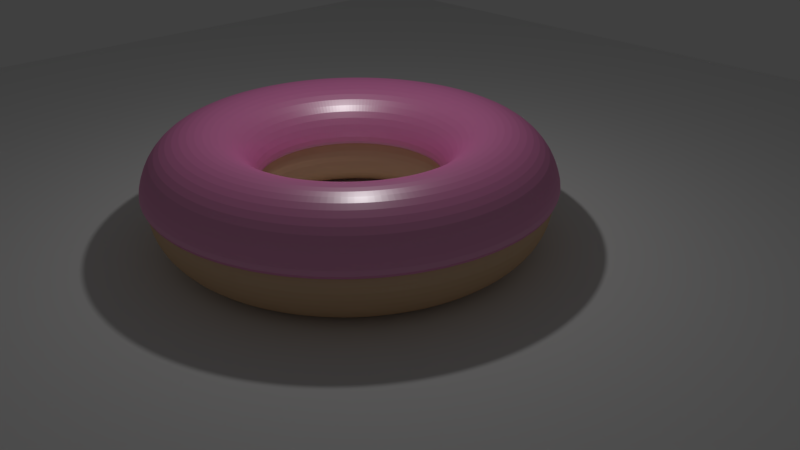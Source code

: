 # Source: Donut_and_Cupv2.blend  (saved by Blender 2.79.0; exported with 4.5.12 LTS)
import bpy
from mathutils import Matrix  # noqa: F401  (used for matrix-valued properties, if any)

bpy.ops.wm.read_factory_settings(use_empty=True)
scene = bpy.context.scene
scene.name = 'Scene'

# ---- collections
col_collection_1 = bpy.data.collections.new('Collection 1'); scene.collection.children.link(col_collection_1)

# ---- materials (node trees are filled in below, after node groups)
mat_icing = bpy.data.materials.new('Icing')
mat_icing.alpha_threshold = 0.0
mat_icing.preview_render_type = 'CUBE'
mat_icing.roughness = 0.5
mat_batter = bpy.data.materials.new('Batter')
mat_batter.alpha_threshold = 0.0
mat_batter.roughness = 0.5

# ---- material node trees
mat_icing.use_nodes = True; mat_icing.node_tree.nodes.clear()
_N = mat_icing.node_tree.nodes; _L = mat_icing.node_tree.links
n0 = _N.new('ShaderNodeMixShader'); n0.name = 'Mix Shader'; n0.location = (160, 198)
n0.inputs[0].default_value = 0.2909
n1 = _N.new('ShaderNodeBsdfDiffuse'); n1.name = 'Diffuse BSDF'; n1.location = (-80, 368)
n1.inputs[0].default_value = (1.0, 0.2377, 0.6014, 1.0)
n2 = _N.new('ShaderNodeOutputMaterial'); n2.name = 'Material Output'; n2.location = (407, 245)
n3 = _N.new('ShaderNodeBsdfAnisotropic'); n3.name = 'Glossy BSDF'; n3.location = (-73, 132)
n3.distribution = 'GGX'
n3.inputs[1].default_value = 0.3536
_L.new(n0.outputs[0], n2.inputs[0])
_L.new(n1.outputs[0], n0.inputs[1])
_L.new(n3.outputs[0], n0.inputs[2])
n2.is_active_output = True
mat_batter.use_nodes = True; mat_batter.node_tree.nodes.clear()
_N = mat_batter.node_tree.nodes; _L = mat_batter.node_tree.links
n0 = _N.new('ShaderNodeBsdfDiffuse'); n0.name = 'Diffuse BSDF'; n0.location = (-91, 239)
n0.inputs[0].default_value = (0.8, 0.5172, 0.2869, 1.0)
n1 = _N.new('ShaderNodeBsdfAnisotropic'); n1.name = 'Glossy BSDF'; n1.location = (-110, 61)
n1.distribution = 'GGX'
n1.inputs[1].default_value = 0.4472
n2 = _N.new('ShaderNodeOutputMaterial'); n2.name = 'Material Output'; n2.location = (345, 184)
n3 = _N.new('ShaderNodeMixShader'); n3.name = 'Mix Shader'; n3.location = (146, 154)
n3.inputs[0].default_value = 0.1182
_L.new(n0.outputs[0], n3.inputs[1])
_L.new(n1.outputs[0], n3.inputs[2])
_L.new(n3.outputs[0], n2.inputs[0])
n2.is_active_output = True

# ---- world
world_world = bpy.data.worlds.new('World'); scene.world = world_world
world_world.color = (0.05088, 0.05088, 0.05088)
world_world.use_sun_shadow = False
world_world.sun_shadow_jitter_overblur = 0.0
world_world.cycles.sampling_method = 'MANUAL'

# ---- cameras
cam_camera = bpy.data.cameras.new('Camera')
cam_camera.clip_end = 100.0
cam_camera.lens = 35.0
cam_camera.sensor_width = 32.0
cam_camera.sensor_height = 18.0
cam_camera.ortho_scale = 7.314
cam_camera.dof.focus_distance = 0.0

# ---- lights
light_lamp = bpy.data.lights.new('Lamp', 'POINT')
light_lamp.transmission_factor = 0.0
light_lamp.cutoff_distance = 30.0
light_lamp.energy = 100.0
light_lamp.shadow_buffer_clip_start = 1.001
light_lamp.shadow_soft_size = 0.1
light_lamp.shadow_maximum_resolution = 0.006
light_lamp.use_absolute_resolution = True

# ---- meshes
me_plane = bpy.data.meshes.new('Plane')
me_plane.from_pydata([(-1.0, -1.0, 0.0), (1.0, -1.0, 0.0), (-1.0, 1.0, 0.0), (1.0, 1.0, 0.0)], [], [(0, 1, 3, 2)])
me_plane.use_remesh_preserve_volume = False
me_plane.use_remesh_preserve_attributes = False
me_plane.use_mirror_vertex_groups = False
me_plane.update()
me_torus_002 = bpy.data.meshes.new('Torus.002')
me_torus_002.from_pydata([(2.48, 0.0, 0.08448), (2.392, 0.0, 0.412), (2.152, 0.0, 0.6517), (1.825, 0.0, 0.7395), (1.497, 0.0, 0.6517), (1.258, 0.0, 0.412), (1.17, 0.0, 0.08448), (2.459, 0.3237, 0.08448), (2.372, 0.3123, 0.412), (2.134, 0.281, 0.6517), (1.809, 0.2382, 0.7395), (1.485, 0.1955, 0.6517), (1.247, 0.1642, 0.412), (1.16, 0.1527, 0.08448), (2.395, 0.6419, 0.08448), (2.311, 0.6192, 0.412), (2.079, 0.5571, 0.6517), (1.763, 0.4723, 0.7395), (1.446, 0.3876, 0.6517), (1.215, 0.3255, 0.412), (1.13, 0.3028, 0.08448), (2.291, 0.9491, 0.08448), (2.21, 0.9155, 0.412), (1.989, 0.8237, 0.6517), (1.686, 0.6984, 0.7395), (1.384, 0.5731, 0.6517), (1.162, 0.4813, 0.412), (1.081, 0.4477, 0.08448), (2.148, 1.24, 0.08448), (2.072, 1.196, 0.412), (1.864, 1.076, 0.6517), (1.58, 0.9125, 0.7395), (1.297, 0.7488, 0.6517), (1.089, 0.6289, 0.412), (1.013, 0.585, 0.08448), (1.968, 1.51, 0.08448), (1.898, 1.456, 0.412), (1.708, 1.31, 0.6517), (1.448, 1.111, 0.7395), (1.188, 0.9116, 0.6517), (0.9978, 0.7657, 0.412), (0.9282, 0.7123, 0.08448), (1.754, 1.754, 0.08448), (1.692, 1.692, 0.412), (1.522, 1.522, 0.6517), (1.29, 1.29, 0.7395), (1.059, 1.059, 0.6517), (0.8894, 0.8894, 0.412), (0.8273, 0.8273, 0.08448), (1.51, 1.968, 0.08448), (1.456, 1.898, 0.412), (1.31, 1.708, 0.6517), (1.111, 1.448, 0.7395), (0.9116, 1.188, 0.6517), (0.7657, 0.9978, 0.412), (0.7123, 0.9282, 0.08448), (1.24, 2.148, 0.08448), (1.196, 2.072, 0.412), (1.076, 1.864, 0.6517), (0.9125, 1.58, 0.7395), (0.7487, 1.297, 0.6517), (0.6289, 1.089, 0.412), (0.585, 1.013, 0.08448), (0.9491, 2.291, 0.08448), (0.9155, 2.21, 0.412), (0.8237, 1.989, 0.6517), (0.6984, 1.686, 0.7395), (0.5731, 1.384, 0.6517), (0.4813, 1.162, 0.412), (0.4477, 1.081, 0.08448), (0.6419, 2.395, 0.08448), (0.6192, 2.311, 0.412), (0.5571, 2.079, 0.6517), (0.4723, 1.763, 0.7395), (0.3876, 1.446, 0.6517), (0.3255, 1.215, 0.412), (0.3028, 1.13, 0.08448), (0.3237, 2.459, 0.08448), (0.3123, 2.372, 0.412), (0.281, 2.134, 0.6517), (0.2382, 1.809, 0.7395), (0.1955, 1.485, 0.6517), (0.1642, 1.247, 0.412), (0.1527, 1.16, 0.08448), (1.872e-07, 2.48, 0.08448), (1.806e-07, 2.392, 0.412), (1.625e-07, 2.152, 0.6517), (1.378e-07, 1.825, 0.7395), (1.131e-07, 1.497, 0.6517), (9.496e-08, 1.258, 0.412), (8.833e-08, 1.17, 0.08448), (-0.3237, 2.459, 0.08448), (-0.3123, 2.372, 0.412), (-0.281, 2.134, 0.6517), (-0.2382, 1.809, 0.7395), (-0.1955, 1.485, 0.6517), (-0.1642, 1.247, 0.412), (-0.1527, 1.16, 0.08448), (-0.6419, 2.395, 0.08448), (-0.6192, 2.311, 0.412), (-0.5571, 2.079, 0.6517), (-0.4723, 1.763, 0.7395), (-0.3876, 1.446, 0.6517), (-0.3255, 1.215, 0.412), (-0.3028, 1.13, 0.08448), (-0.9491, 2.291, 0.08448), (-0.9155, 2.21, 0.412), (-0.8237, 1.989, 0.6517), (-0.6984, 1.686, 0.7395), (-0.5731, 1.384, 0.6517), (-0.4813, 1.162, 0.412), (-0.4477, 1.081, 0.08448), (-1.24, 2.148, 0.08448), (-1.196, 2.072, 0.412), (-1.076, 1.864, 0.6517), (-0.9125, 1.58, 0.7395), (-0.7487, 1.297, 0.6517), (-0.6289, 1.089, 0.412), (-0.585, 1.013, 0.08448), (-1.51, 1.968, 0.08448), (-1.456, 1.898, 0.412), (-1.31, 1.708, 0.6517), (-1.111, 1.448, 0.7395), (-0.9116, 1.188, 0.6517), (-0.7657, 0.9978, 0.412), (-0.7123, 0.9282, 0.08448), (-1.754, 1.754, 0.08448), (-1.692, 1.692, 0.412), (-1.522, 1.522, 0.6517), (-1.29, 1.29, 0.7395), (-1.059, 1.059, 0.6517), (-0.8894, 0.8894, 0.412), (-0.8273, 0.8273, 0.08448), (-1.968, 1.51, 0.08448), (-1.898, 1.456, 0.412), (-1.708, 1.31, 0.6517), (-1.448, 1.111, 0.7395), (-1.188, 0.9116, 0.6517), (-0.9978, 0.7657, 0.412), (-0.9282, 0.7123, 0.08448), (-2.148, 1.24, 0.08448), (-2.072, 1.196, 0.412), (-1.864, 1.076, 0.6517), (-1.58, 0.9125, 0.7395), (-1.297, 0.7488, 0.6517), (-1.089, 0.6289, 0.412), (-1.013, 0.585, 0.08448), (-2.291, 0.9491, 0.08448), (-2.21, 0.9155, 0.412), (-1.989, 0.8237, 0.6517), (-1.686, 0.6984, 0.7395), (-1.384, 0.5731, 0.6517), (-1.162, 0.4813, 0.412), (-1.081, 0.4477, 0.08448), (-2.395, 0.6419, 0.08448), (-2.311, 0.6192, 0.412), (-2.079, 0.5571, 0.6517), (-1.763, 0.4723, 0.7395), (-1.446, 0.3876, 0.6517), (-1.215, 0.3255, 0.412), (-1.13, 0.3028, 0.08448), (-2.459, 0.3237, 0.08448), (-2.372, 0.3123, 0.412), (-2.134, 0.281, 0.6517), (-1.809, 0.2382, 0.7395), (-1.485, 0.1955, 0.6517), (-1.247, 0.1642, 0.412), (-1.16, 0.1527, 0.08448), (-2.48, 2.168e-07, 0.08448), (-2.392, 2.091e-07, 0.412), (-2.152, 1.882e-07, 0.6517), (-1.825, 1.595e-07, 0.7395), (-1.497, 1.309e-07, 0.6517), (-1.258, 1.1e-07, 0.412), (-1.17, 1.023e-07, 0.08448), (-2.459, -0.3237, 0.08448), (-2.372, -0.3123, 0.412), (-2.134, -0.281, 0.6517), (-1.809, -0.2382, 0.7395), (-1.485, -0.1955, 0.6517), (-1.247, -0.1642, 0.412), (-1.16, -0.1527, 0.08448), (-2.395, -0.6419, 0.08448), (-2.311, -0.6192, 0.412), (-2.079, -0.5571, 0.6517), (-1.763, -0.4723, 0.7395), (-1.446, -0.3876, 0.6517), (-1.215, -0.3255, 0.412), (-1.13, -0.3028, 0.08448), (-2.291, -0.9491, 0.08448), (-2.21, -0.9155, 0.412), (-1.989, -0.8237, 0.6517), (-1.686, -0.6984, 0.7395), (-1.384, -0.5731, 0.6517), (-1.162, -0.4813, 0.412), (-1.081, -0.4477, 0.08448), (-2.148, -1.24, 0.08448), (-2.072, -1.196, 0.412), (-1.864, -1.076, 0.6517), (-1.58, -0.9125, 0.7395), (-1.297, -0.7487, 0.6517), (-1.089, -0.6289, 0.412), (-1.013, -0.585, 0.08448), (-1.968, -1.51, 0.08448), (-1.898, -1.456, 0.412), (-1.708, -1.31, 0.6517), (-1.448, -1.111, 0.7395), (-1.188, -0.9116, 0.6517), (-0.9978, -0.7657, 0.412), (-0.9282, -0.7123, 0.08448), (-1.754, -1.754, 0.08448), (-1.692, -1.692, 0.412), (-1.522, -1.522, 0.6517), (-1.29, -1.29, 0.7395), (-1.059, -1.059, 0.6517), (-0.8894, -0.8894, 0.412), (-0.8273, -0.8273, 0.08448), (-1.51, -1.968, 0.08448), (-1.456, -1.898, 0.412), (-1.31, -1.708, 0.6517), (-1.111, -1.448, 0.7395), (-0.9116, -1.188, 0.6517), (-0.7657, -0.9978, 0.412), (-0.7123, -0.9282, 0.08448), (-1.24, -2.148, 0.08448), (-1.196, -2.072, 0.412), (-1.076, -1.864, 0.6517), (-0.9125, -1.58, 0.7395), (-0.7487, -1.297, 0.6517), (-0.6289, -1.089, 0.412), (-0.585, -1.013, 0.08448), (-0.9491, -2.291, 0.08448), (-0.9155, -2.21, 0.412), (-0.8237, -1.989, 0.6517), (-0.6984, -1.686, 0.7395), (-0.5731, -1.384, 0.6517), (-0.4813, -1.162, 0.412), (-0.4477, -1.081, 0.08448), (-0.6419, -2.395, 0.08448), (-0.6192, -2.311, 0.412), (-0.5571, -2.079, 0.6517), (-0.4723, -1.763, 0.7395), (-0.3876, -1.446, 0.6517), (-0.3255, -1.215, 0.412), (-0.3028, -1.13, 0.08448), (-0.3237, -2.459, 0.08448), (-0.3123, -2.372, 0.412), (-0.281, -2.134, 0.6517), (-0.2382, -1.809, 0.7395), (-0.1955, -1.485, 0.6517), (-0.1642, -1.247, 0.412), (-0.1527, -1.16, 0.08448), (1.872e-07, -2.48, 0.08448), (1.806e-07, -2.392, 0.412), (1.625e-07, -2.152, 0.6517), (1.378e-07, -1.825, 0.7395), (1.131e-07, -1.497, 0.6517), (9.496e-08, -1.258, 0.412), (8.833e-08, -1.17, 0.08448), (0.3237, -2.459, 0.08448), (0.3123, -2.372, 0.412), (0.281, -2.134, 0.6517), (0.2382, -1.809, 0.7395), (0.1955, -1.485, 0.6517), (0.1642, -1.247, 0.412), (0.1527, -1.16, 0.08448), (0.6419, -2.395, 0.08448), (0.6192, -2.311, 0.412), (0.5571, -2.079, 0.6517), (0.4723, -1.763, 0.7395), (0.3876, -1.446, 0.6517), (0.3255, -1.215, 0.412), (0.3028, -1.13, 0.08448), (0.9491, -2.291, 0.08448), (0.9155, -2.21, 0.412), (0.8237, -1.989, 0.6517), (0.6984, -1.686, 0.7395), (0.5731, -1.384, 0.6517), (0.4813, -1.162, 0.412), (0.4477, -1.081, 0.08448), (1.24, -2.148, 0.08448), (1.196, -2.072, 0.412), (1.076, -1.864, 0.6517), (0.9125, -1.58, 0.7395), (0.7487, -1.297, 0.6517), (0.6289, -1.089, 0.412), (0.585, -1.013, 0.08448), (1.51, -1.968, 0.08448), (1.456, -1.898, 0.412), (1.31, -1.708, 0.6517), (1.111, -1.448, 0.7395), (0.9116, -1.188, 0.6517), (0.7657, -0.9978, 0.412), (0.7123, -0.9282, 0.08448), (1.754, -1.754, 0.08448), (1.692, -1.692, 0.412), (1.522, -1.522, 0.6517), (1.29, -1.29, 0.7395), (1.059, -1.059, 0.6517), (0.8894, -0.8894, 0.412), (0.8273, -0.8273, 0.08448), (1.968, -1.51, 0.08448), (1.898, -1.456, 0.412), (1.708, -1.31, 0.6517), (1.448, -1.111, 0.7395), (1.188, -0.9116, 0.6517), (0.9978, -0.7657, 0.412), (0.9282, -0.7123, 0.08448), (2.148, -1.24, 0.08448), (2.072, -1.196, 0.412), (1.864, -1.076, 0.6517), (1.58, -0.9125, 0.7395), (1.297, -0.7488, 0.6517), (1.089, -0.6289, 0.412), (1.013, -0.585, 0.08448), (2.291, -0.9491, 0.08448), (2.21, -0.9155, 0.412), (1.989, -0.8237, 0.6517), (1.686, -0.6984, 0.7395), (1.384, -0.5731, 0.6517), (1.162, -0.4813, 0.412), (1.081, -0.4477, 0.08448), (2.395, -0.6419, 0.08448), (2.311, -0.6192, 0.412), (2.079, -0.5571, 0.6517), (1.763, -0.4723, 0.7395), (1.446, -0.3876, 0.6517), (1.215, -0.3255, 0.412), (1.13, -0.3028, 0.08448), (2.459, -0.3237, 0.08448), (2.372, -0.3123, 0.412), (2.134, -0.281, 0.6517), (1.809, -0.2382, 0.7395), (1.485, -0.1955, 0.6517), (1.247, -0.1642, 0.412), (1.16, -0.1527, 0.08448)], [], [(0, 7, 8, 1), (1, 8, 9, 2), (2, 9, 10, 3), (3, 10, 11, 4), (4, 11, 12, 5), (5, 12, 13, 6), (7, 14, 15, 8), (8, 15, 16, 9), (9, 16, 17, 10), (10, 17, 18, 11), (11, 18, 19, 12), (12, 19, 20, 13), (14, 21, 22, 15), (15, 22, 23, 16), (16, 23, 24, 17), (17, 24, 25, 18), (18, 25, 26, 19), (19, 26, 27, 20), (21, 28, 29, 22), (22, 29, 30, 23), (23, 30, 31, 24), (24, 31, 32, 25), (25, 32, 33, 26), (26, 33, 34, 27), (28, 35, 36, 29), (29, 36, 37, 30), (30, 37, 38, 31), (31, 38, 39, 32), (32, 39, 40, 33), (33, 40, 41, 34), (35, 42, 43, 36), (36, 43, 44, 37), (37, 44, 45, 38), (38, 45, 46, 39), (39, 46, 47, 40), (40, 47, 48, 41), (42, 49, 50, 43), (43, 50, 51, 44), (44, 51, 52, 45), (45, 52, 53, 46), (46, 53, 54, 47), (47, 54, 55, 48), (49, 56, 57, 50), (50, 57, 58, 51), (51, 58, 59, 52), (52, 59, 60, 53), (53, 60, 61, 54), (54, 61, 62, 55), (56, 63, 64, 57), (57, 64, 65, 58), (58, 65, 66, 59), (59, 66, 67, 60), (60, 67, 68, 61), (61, 68, 69, 62), (63, 70, 71, 64), (64, 71, 72, 65), (65, 72, 73, 66), (66, 73, 74, 67), (67, 74, 75, 68), (68, 75, 76, 69), (70, 77, 78, 71), (71, 78, 79, 72), (72, 79, 80, 73), (73, 80, 81, 74), (74, 81, 82, 75), (75, 82, 83, 76), (77, 84, 85, 78), (78, 85, 86, 79), (79, 86, 87, 80), (80, 87, 88, 81), (81, 88, 89, 82), (82, 89, 90, 83), (84, 91, 92, 85), (85, 92, 93, 86), (86, 93, 94, 87), (87, 94, 95, 88), (88, 95, 96, 89), (89, 96, 97, 90), (91, 98, 99, 92), (92, 99, 100, 93), (93, 100, 101, 94), (94, 101, 102, 95), (95, 102, 103, 96), (96, 103, 104, 97), (98, 105, 106, 99), (99, 106, 107, 100), (100, 107, 108, 101), (101, 108, 109, 102), (102, 109, 110, 103), (103, 110, 111, 104), (105, 112, 113, 106), (106, 113, 114, 107), (107, 114, 115, 108), (108, 115, 116, 109), (109, 116, 117, 110), (110, 117, 118, 111), (112, 119, 120, 113), (113, 120, 121, 114), (114, 121, 122, 115), (115, 122, 123, 116), (116, 123, 124, 117), (117, 124, 125, 118), (119, 126, 127, 120), (120, 127, 128, 121), (121, 128, 129, 122), (122, 129, 130, 123), (123, 130, 131, 124), (124, 131, 132, 125), (126, 133, 134, 127), (127, 134, 135, 128), (128, 135, 136, 129), (129, 136, 137, 130), (130, 137, 138, 131), (131, 138, 139, 132), (133, 140, 141, 134), (134, 141, 142, 135), (135, 142, 143, 136), (136, 143, 144, 137), (137, 144, 145, 138), (138, 145, 146, 139), (140, 147, 148, 141), (141, 148, 149, 142), (142, 149, 150, 143), (143, 150, 151, 144), (144, 151, 152, 145), (145, 152, 153, 146), (147, 154, 155, 148), (148, 155, 156, 149), (149, 156, 157, 150), (150, 157, 158, 151), (151, 158, 159, 152), (152, 159, 160, 153), (154, 161, 162, 155), (155, 162, 163, 156), (156, 163, 164, 157), (157, 164, 165, 158), (158, 165, 166, 159), (159, 166, 167, 160), (161, 168, 169, 162), (162, 169, 170, 163), (163, 170, 171, 164), (164, 171, 172, 165), (165, 172, 173, 166), (166, 173, 174, 167), (168, 175, 176, 169), (169, 176, 177, 170), (170, 177, 178, 171), (171, 178, 179, 172), (172, 179, 180, 173), (173, 180, 181, 174), (175, 182, 183, 176), (176, 183, 184, 177), (177, 184, 185, 178), (178, 185, 186, 179), (179, 186, 187, 180), (180, 187, 188, 181), (182, 189, 190, 183), (183, 190, 191, 184), (184, 191, 192, 185), (185, 192, 193, 186), (186, 193, 194, 187), (187, 194, 195, 188), (189, 196, 197, 190), (190, 197, 198, 191), (191, 198, 199, 192), (192, 199, 200, 193), (193, 200, 201, 194), (194, 201, 202, 195), (196, 203, 204, 197), (197, 204, 205, 198), (198, 205, 206, 199), (199, 206, 207, 200), (200, 207, 208, 201), (201, 208, 209, 202), (203, 210, 211, 204), (204, 211, 212, 205), (205, 212, 213, 206), (206, 213, 214, 207), (207, 214, 215, 208), (208, 215, 216, 209), (210, 217, 218, 211), (211, 218, 219, 212), (212, 219, 220, 213), (213, 220, 221, 214), (214, 221, 222, 215), (215, 222, 223, 216), (217, 224, 225, 218), (218, 225, 226, 219), (219, 226, 227, 220), (220, 227, 228, 221), (221, 228, 229, 222), (222, 229, 230, 223), (224, 231, 232, 225), (225, 232, 233, 226), (226, 233, 234, 227), (227, 234, 235, 228), (228, 235, 236, 229), (229, 236, 237, 230), (231, 238, 239, 232), (232, 239, 240, 233), (233, 240, 241, 234), (234, 241, 242, 235), (235, 242, 243, 236), (236, 243, 244, 237), (238, 245, 246, 239), (239, 246, 247, 240), (240, 247, 248, 241), (241, 248, 249, 242), (242, 249, 250, 243), (243, 250, 251, 244), (245, 252, 253, 246), (246, 253, 254, 247), (247, 254, 255, 248), (248, 255, 256, 249), (249, 256, 257, 250), (250, 257, 258, 251), (252, 259, 260, 253), (253, 260, 261, 254), (254, 261, 262, 255), (255, 262, 263, 256), (256, 263, 264, 257), (257, 264, 265, 258), (259, 266, 267, 260), (260, 267, 268, 261), (261, 268, 269, 262), (262, 269, 270, 263), (263, 270, 271, 264), (264, 271, 272, 265), (266, 273, 274, 267), (267, 274, 275, 268), (268, 275, 276, 269), (269, 276, 277, 270), (270, 277, 278, 271), (271, 278, 279, 272), (273, 280, 281, 274), (274, 281, 282, 275), (275, 282, 283, 276), (276, 283, 284, 277), (277, 284, 285, 278), (278, 285, 286, 279), (280, 287, 288, 281), (281, 288, 289, 282), (282, 289, 290, 283), (283, 290, 291, 284), (284, 291, 292, 285), (285, 292, 293, 286), (287, 294, 295, 288), (288, 295, 296, 289), (289, 296, 297, 290), (290, 297, 298, 291), (291, 298, 299, 292), (292, 299, 300, 293), (294, 301, 302, 295), (295, 302, 303, 296), (296, 303, 304, 297), (297, 304, 305, 298), (298, 305, 306, 299), (299, 306, 307, 300), (301, 308, 309, 302), (302, 309, 310, 303), (303, 310, 311, 304), (304, 311, 312, 305), (305, 312, 313, 306), (306, 313, 314, 307), (308, 315, 316, 309), (309, 316, 317, 310), (310, 317, 318, 311), (311, 318, 319, 312), (312, 319, 320, 313), (313, 320, 321, 314), (315, 322, 323, 316), (316, 323, 324, 317), (317, 324, 325, 318), (318, 325, 326, 319), (319, 326, 327, 320), (320, 327, 328, 321), (322, 329, 330, 323), (323, 330, 331, 324), (324, 331, 332, 325), (325, 332, 333, 326), (326, 333, 334, 327), (327, 334, 335, 328), (329, 0, 1, 330), (330, 1, 2, 331), (331, 2, 3, 332), (332, 3, 4, 333), (333, 4, 5, 334), (334, 5, 6, 335)])
me_torus_002.materials.append(mat_icing)
me_torus_002.use_remesh_preserve_volume = False
me_torus_002.use_remesh_preserve_attributes = False
me_torus_002.use_mirror_vertex_groups = False
me_torus_002.update()
me_torus = bpy.data.meshes.new('Torus')
me_torus.from_pydata([(2.48, 0.0, 0.0), (2.392, 0.0, 0.3275), (2.152, 0.0, 0.5672), (1.825, 0.0, 0.655), (1.497, 0.0, 0.5672), (1.258, 0.0, 0.3275), (1.17, 0.0, 8.021e-17), (1.258, 0.0, -0.3275), (1.497, 0.0, -0.5672), (1.825, 0.0, -0.655), (2.152, 0.0, -0.5672), (2.392, 0.0, -0.3275), (2.459, 0.3237, 0.0), (2.372, 0.3123, 0.3275), (2.134, 0.281, 0.5672), (1.809, 0.2382, 0.655), (1.485, 0.1955, 0.5672), (1.247, 0.1642, 0.3275), (1.16, 0.1527, 8.021e-17), (1.247, 0.1642, -0.3275), (1.485, 0.1955, -0.5672), (1.809, 0.2382, -0.655), (2.134, 0.281, -0.5672), (2.372, 0.3123, -0.3275), (2.395, 0.6419, 0.0), (2.311, 0.6192, 0.3275), (2.079, 0.5571, 0.5672), (1.763, 0.4723, 0.655), (1.446, 0.3876, 0.5672), (1.215, 0.3255, 0.3275), (1.13, 0.3028, 8.021e-17), (1.215, 0.3255, -0.3275), (1.446, 0.3876, -0.5672), (1.763, 0.4723, -0.655), (2.079, 0.5571, -0.5672), (2.311, 0.6192, -0.3275), (2.291, 0.9491, 0.0), (2.21, 0.9155, 0.3275), (1.989, 0.8237, 0.5672), (1.686, 0.6984, 0.655), (1.384, 0.5731, 0.5672), (1.162, 0.4813, 0.3275), (1.081, 0.4477, 8.021e-17), (1.162, 0.4813, -0.3275), (1.384, 0.5731, -0.5672), (1.686, 0.6984, -0.655), (1.989, 0.8237, -0.5672), (2.21, 0.9155, -0.3275), (2.148, 1.24, 0.0), (2.072, 1.196, 0.3275), (1.864, 1.076, 0.5672), (1.58, 0.9125, 0.655), (1.297, 0.7488, 0.5672), (1.089, 0.6289, 0.3275), (1.013, 0.585, 8.021e-17), (1.089, 0.6289, -0.3275), (1.297, 0.7488, -0.5672), (1.58, 0.9125, -0.655), (1.864, 1.076, -0.5672), (2.072, 1.196, -0.3275), (1.968, 1.51, 0.0), (1.898, 1.456, 0.3275), (1.708, 1.31, 0.5672), (1.448, 1.111, 0.655), (1.188, 0.9116, 0.5672), (0.9978, 0.7657, 0.3275), (0.9282, 0.7123, 8.021e-17), (0.9978, 0.7657, -0.3275), (1.188, 0.9116, -0.5672), (1.448, 1.111, -0.655), (1.708, 1.31, -0.5672), (1.898, 1.456, -0.3275), (1.754, 1.754, 0.0), (1.692, 1.692, 0.3275), (1.522, 1.522, 0.5672), (1.29, 1.29, 0.655), (1.059, 1.059, 0.5672), (0.8894, 0.8894, 0.3275), (0.8273, 0.8273, 8.021e-17), (0.8894, 0.8894, -0.3275), (1.059, 1.059, -0.5672), (1.29, 1.29, -0.655), (1.522, 1.522, -0.5672), (1.692, 1.692, -0.3275), (1.51, 1.968, 0.0), (1.456, 1.898, 0.3275), (1.31, 1.708, 0.5672), (1.111, 1.448, 0.655), (0.9116, 1.188, 0.5672), (0.7657, 0.9978, 0.3275), (0.7123, 0.9282, 8.021e-17), (0.7657, 0.9978, -0.3275), (0.9116, 1.188, -0.5672), (1.111, 1.448, -0.655), (1.31, 1.708, -0.5672), (1.456, 1.898, -0.3275), (1.24, 2.148, 0.0), (1.196, 2.072, 0.3275), (1.076, 1.864, 0.5672), (0.9125, 1.58, 0.655), (0.7487, 1.297, 0.5672), (0.6289, 1.089, 0.3275), (0.585, 1.013, 8.021e-17), (0.6289, 1.089, -0.3275), (0.7487, 1.297, -0.5672), (0.9125, 1.58, -0.655), (1.076, 1.864, -0.5672), (1.196, 2.072, -0.3275), (0.9491, 2.291, 0.0), (0.9155, 2.21, 0.3275), (0.8237, 1.989, 0.5672), (0.6984, 1.686, 0.655), (0.5731, 1.384, 0.5672), (0.4813, 1.162, 0.3275), (0.4477, 1.081, 8.021e-17), (0.4813, 1.162, -0.3275), (0.5731, 1.384, -0.5672), (0.6984, 1.686, -0.655), (0.8237, 1.989, -0.5672), (0.9155, 2.21, -0.3275), (0.6419, 2.395, 0.0), (0.6192, 2.311, 0.3275), (0.5571, 2.079, 0.5672), (0.4723, 1.763, 0.655), (0.3876, 1.446, 0.5672), (0.3255, 1.215, 0.3275), (0.3028, 1.13, 8.021e-17), (0.3255, 1.215, -0.3275), (0.3876, 1.446, -0.5672), (0.4723, 1.763, -0.655), (0.5571, 2.079, -0.5672), (0.6192, 2.311, -0.3275), (0.3237, 2.459, 0.0), (0.3123, 2.372, 0.3275), (0.281, 2.134, 0.5672), (0.2382, 1.809, 0.655), (0.1955, 1.485, 0.5672), (0.1642, 1.247, 0.3275), (0.1527, 1.16, 8.021e-17), (0.1642, 1.247, -0.3275), (0.1955, 1.485, -0.5672), (0.2382, 1.809, -0.655), (0.281, 2.134, -0.5672), (0.3123, 2.372, -0.3275), (1.872e-07, 2.48, 0.0), (1.806e-07, 2.392, 0.3275), (1.625e-07, 2.152, 0.5672), (1.378e-07, 1.825, 0.655), (1.131e-07, 1.497, 0.5672), (9.496e-08, 1.258, 0.3275), (8.833e-08, 1.17, 8.021e-17), (9.496e-08, 1.258, -0.3275), (1.131e-07, 1.497, -0.5672), (1.378e-07, 1.825, -0.655), (1.625e-07, 2.152, -0.5672), (1.806e-07, 2.392, -0.3275), (-0.3237, 2.459, 0.0), (-0.3123, 2.372, 0.3275), (-0.281, 2.134, 0.5672), (-0.2382, 1.809, 0.655), (-0.1955, 1.485, 0.5672), (-0.1642, 1.247, 0.3275), (-0.1527, 1.16, 8.021e-17), (-0.1642, 1.247, -0.3275), (-0.1955, 1.485, -0.5672), (-0.2382, 1.809, -0.655), (-0.281, 2.134, -0.5672), (-0.3123, 2.372, -0.3275), (-0.6419, 2.395, 0.0), (-0.6192, 2.311, 0.3275), (-0.5571, 2.079, 0.5672), (-0.4723, 1.763, 0.655), (-0.3876, 1.446, 0.5672), (-0.3255, 1.215, 0.3275), (-0.3028, 1.13, 8.021e-17), (-0.3255, 1.215, -0.3275), (-0.3876, 1.446, -0.5672), (-0.4723, 1.763, -0.655), (-0.5571, 2.079, -0.5672), (-0.6192, 2.311, -0.3275), (-0.9491, 2.291, 0.0), (-0.9155, 2.21, 0.3275), (-0.8237, 1.989, 0.5672), (-0.6984, 1.686, 0.655), (-0.5731, 1.384, 0.5672), (-0.4813, 1.162, 0.3275), (-0.4477, 1.081, 8.021e-17), (-0.4813, 1.162, -0.3275), (-0.5731, 1.384, -0.5672), (-0.6984, 1.686, -0.655), (-0.8237, 1.989, -0.5672), (-0.9155, 2.21, -0.3275), (-1.24, 2.148, 0.0), (-1.196, 2.072, 0.3275), (-1.076, 1.864, 0.5672), (-0.9125, 1.58, 0.655), (-0.7487, 1.297, 0.5672), (-0.6289, 1.089, 0.3275), (-0.585, 1.013, 8.021e-17), (-0.6289, 1.089, -0.3275), (-0.7487, 1.297, -0.5672), (-0.9125, 1.58, -0.655), (-1.076, 1.864, -0.5672), (-1.196, 2.072, -0.3275), (-1.51, 1.968, 0.0), (-1.456, 1.898, 0.3275), (-1.31, 1.708, 0.5672), (-1.111, 1.448, 0.655), (-0.9116, 1.188, 0.5672), (-0.7657, 0.9978, 0.3275), (-0.7123, 0.9282, 8.021e-17), (-0.7657, 0.9978, -0.3275), (-0.9116, 1.188, -0.5672), (-1.111, 1.448, -0.655), (-1.31, 1.708, -0.5672), (-1.456, 1.898, -0.3275), (-1.754, 1.754, 0.0), (-1.692, 1.692, 0.3275), (-1.522, 1.522, 0.5672), (-1.29, 1.29, 0.655), (-1.059, 1.059, 0.5672), (-0.8894, 0.8894, 0.3275), (-0.8273, 0.8273, 8.021e-17), (-0.8894, 0.8894, -0.3275), (-1.059, 1.059, -0.5672), (-1.29, 1.29, -0.655), (-1.522, 1.522, -0.5672), (-1.692, 1.692, -0.3275), (-1.968, 1.51, 0.0), (-1.898, 1.456, 0.3275), (-1.708, 1.31, 0.5672), (-1.448, 1.111, 0.655), (-1.188, 0.9116, 0.5672), (-0.9978, 0.7657, 0.3275), (-0.9282, 0.7123, 8.021e-17), (-0.9978, 0.7657, -0.3275), (-1.188, 0.9116, -0.5672), (-1.448, 1.111, -0.655), (-1.708, 1.31, -0.5672), (-1.898, 1.456, -0.3275), (-2.148, 1.24, 0.0), (-2.072, 1.196, 0.3275), (-1.864, 1.076, 0.5672), (-1.58, 0.9125, 0.655), (-1.297, 0.7488, 0.5672), (-1.089, 0.6289, 0.3275), (-1.013, 0.585, 8.021e-17), (-1.089, 0.6289, -0.3275), (-1.297, 0.7488, -0.5672), (-1.58, 0.9125, -0.655), (-1.864, 1.076, -0.5672), (-2.072, 1.196, -0.3275), (-2.291, 0.9491, 0.0), (-2.21, 0.9155, 0.3275), (-1.989, 0.8237, 0.5672), (-1.686, 0.6984, 0.655), (-1.384, 0.5731, 0.5672), (-1.162, 0.4813, 0.3275), (-1.081, 0.4477, 8.021e-17), (-1.162, 0.4813, -0.3275), (-1.384, 0.5731, -0.5672), (-1.686, 0.6984, -0.655), (-1.989, 0.8237, -0.5672), (-2.21, 0.9155, -0.3275), (-2.395, 0.6419, 0.0), (-2.311, 0.6192, 0.3275), (-2.079, 0.5571, 0.5672), (-1.763, 0.4723, 0.655), (-1.446, 0.3876, 0.5672), (-1.215, 0.3255, 0.3275), (-1.13, 0.3028, 8.021e-17), (-1.215, 0.3255, -0.3275), (-1.446, 0.3876, -0.5672), (-1.763, 0.4723, -0.655), (-2.079, 0.5571, -0.5672), (-2.311, 0.6192, -0.3275), (-2.459, 0.3237, 0.0), (-2.372, 0.3123, 0.3275), (-2.134, 0.281, 0.5672), (-1.809, 0.2382, 0.655), (-1.485, 0.1955, 0.5672), (-1.247, 0.1642, 0.3275), (-1.16, 0.1527, 8.021e-17), (-1.247, 0.1642, -0.3275), (-1.485, 0.1955, -0.5672), (-1.809, 0.2382, -0.655), (-2.134, 0.281, -0.5672), (-2.372, 0.3123, -0.3275), (-2.48, 2.168e-07, 0.0), (-2.392, 2.091e-07, 0.3275), (-2.152, 1.882e-07, 0.5672), (-1.825, 1.595e-07, 0.655), (-1.497, 1.309e-07, 0.5672), (-1.258, 1.1e-07, 0.3275), (-1.17, 1.023e-07, 8.021e-17), (-1.258, 1.1e-07, -0.3275), (-1.497, 1.309e-07, -0.5672), (-1.825, 1.595e-07, -0.655), (-2.152, 1.882e-07, -0.5672), (-2.392, 2.091e-07, -0.3275), (-2.459, -0.3237, 0.0), (-2.372, -0.3123, 0.3275), (-2.134, -0.281, 0.5672), (-1.809, -0.2382, 0.655), (-1.485, -0.1955, 0.5672), (-1.247, -0.1642, 0.3275), (-1.16, -0.1527, 8.021e-17), (-1.247, -0.1642, -0.3275), (-1.485, -0.1955, -0.5672), (-1.809, -0.2382, -0.655), (-2.134, -0.281, -0.5672), (-2.372, -0.3123, -0.3275), (-2.395, -0.6419, 0.0), (-2.311, -0.6192, 0.3275), (-2.079, -0.5571, 0.5672), (-1.763, -0.4723, 0.655), (-1.446, -0.3876, 0.5672), (-1.215, -0.3255, 0.3275), (-1.13, -0.3028, 8.021e-17), (-1.215, -0.3255, -0.3275), (-1.446, -0.3876, -0.5672), (-1.763, -0.4723, -0.655), (-2.079, -0.5571, -0.5672), (-2.311, -0.6192, -0.3275), (-2.291, -0.9491, 0.0), (-2.21, -0.9155, 0.3275), (-1.989, -0.8237, 0.5672), (-1.686, -0.6984, 0.655), (-1.384, -0.5731, 0.5672), (-1.162, -0.4813, 0.3275), (-1.081, -0.4477, 8.021e-17), (-1.162, -0.4813, -0.3275), (-1.384, -0.5731, -0.5672), (-1.686, -0.6984, -0.655), (-1.989, -0.8237, -0.5672), (-2.21, -0.9155, -0.3275), (-2.148, -1.24, 0.0), (-2.072, -1.196, 0.3275), (-1.864, -1.076, 0.5672), (-1.58, -0.9125, 0.655), (-1.297, -0.7487, 0.5672), (-1.089, -0.6289, 0.3275), (-1.013, -0.585, 8.021e-17), (-1.089, -0.6289, -0.3275), (-1.297, -0.7487, -0.5672), (-1.58, -0.9125, -0.655), (-1.864, -1.076, -0.5672), (-2.072, -1.196, -0.3275), (-1.968, -1.51, 0.0), (-1.898, -1.456, 0.3275), (-1.708, -1.31, 0.5672), (-1.448, -1.111, 0.655), (-1.188, -0.9116, 0.5672), (-0.9978, -0.7657, 0.3275), (-0.9282, -0.7123, 8.021e-17), (-0.9978, -0.7657, -0.3275), (-1.188, -0.9116, -0.5672), (-1.448, -1.111, -0.655), (-1.708, -1.31, -0.5672), (-1.898, -1.456, -0.3275), (-1.754, -1.754, 0.0), (-1.692, -1.692, 0.3275), (-1.522, -1.522, 0.5672), (-1.29, -1.29, 0.655), (-1.059, -1.059, 0.5672), (-0.8894, -0.8894, 0.3275), (-0.8273, -0.8273, 8.021e-17), (-0.8894, -0.8894, -0.3275), (-1.059, -1.059, -0.5672), (-1.29, -1.29, -0.655), (-1.522, -1.522, -0.5672), (-1.692, -1.692, -0.3275), (-1.51, -1.968, 0.0), (-1.456, -1.898, 0.3275), (-1.31, -1.708, 0.5672), (-1.111, -1.448, 0.655), (-0.9116, -1.188, 0.5672), (-0.7657, -0.9978, 0.3275), (-0.7123, -0.9282, 8.021e-17), (-0.7657, -0.9978, -0.3275), (-0.9116, -1.188, -0.5672), (-1.111, -1.448, -0.655), (-1.31, -1.708, -0.5672), (-1.456, -1.898, -0.3275), (-1.24, -2.148, 0.0), (-1.196, -2.072, 0.3275), (-1.076, -1.864, 0.5672), (-0.9125, -1.58, 0.655), (-0.7487, -1.297, 0.5672), (-0.6289, -1.089, 0.3275), (-0.585, -1.013, 8.021e-17), (-0.6289, -1.089, -0.3275), (-0.7487, -1.297, -0.5672), (-0.9125, -1.58, -0.655), (-1.076, -1.864, -0.5672), (-1.196, -2.072, -0.3275), (-0.9491, -2.291, 0.0), (-0.9155, -2.21, 0.3275), (-0.8237, -1.989, 0.5672), (-0.6984, -1.686, 0.655), (-0.5731, -1.384, 0.5672), (-0.4813, -1.162, 0.3275), (-0.4477, -1.081, 8.021e-17), (-0.4813, -1.162, -0.3275), (-0.5731, -1.384, -0.5672), (-0.6984, -1.686, -0.655), (-0.8237, -1.989, -0.5672), (-0.9155, -2.21, -0.3275), (-0.6419, -2.395, 0.0), (-0.6192, -2.311, 0.3275), (-0.5571, -2.079, 0.5672), (-0.4723, -1.763, 0.655), (-0.3876, -1.446, 0.5672), (-0.3255, -1.215, 0.3275), (-0.3028, -1.13, 8.021e-17), (-0.3255, -1.215, -0.3275), (-0.3876, -1.446, -0.5672), (-0.4723, -1.763, -0.655), (-0.5571, -2.079, -0.5672), (-0.6192, -2.311, -0.3275), (-0.3237, -2.459, 0.0), (-0.3123, -2.372, 0.3275), (-0.281, -2.134, 0.5672), (-0.2382, -1.809, 0.655), (-0.1955, -1.485, 0.5672), (-0.1642, -1.247, 0.3275), (-0.1527, -1.16, 8.021e-17), (-0.1642, -1.247, -0.3275), (-0.1955, -1.485, -0.5672), (-0.2382, -1.809, -0.655), (-0.281, -2.134, -0.5672), (-0.3123, -2.372, -0.3275), (1.872e-07, -2.48, 0.0), (1.806e-07, -2.392, 0.3275), (1.625e-07, -2.152, 0.5672), (1.378e-07, -1.825, 0.655), (1.131e-07, -1.497, 0.5672), (9.496e-08, -1.258, 0.3275), (8.833e-08, -1.17, 8.021e-17), (9.496e-08, -1.258, -0.3275), (1.131e-07, -1.497, -0.5672), (1.378e-07, -1.825, -0.655), (1.625e-07, -2.152, -0.5672), (1.806e-07, -2.392, -0.3275), (0.3237, -2.459, 0.0), (0.3123, -2.372, 0.3275), (0.281, -2.134, 0.5672), (0.2382, -1.809, 0.655), (0.1955, -1.485, 0.5672), (0.1642, -1.247, 0.3275), (0.1527, -1.16, 8.021e-17), (0.1642, -1.247, -0.3275), (0.1955, -1.485, -0.5672), (0.2382, -1.809, -0.655), (0.281, -2.134, -0.5672), (0.3123, -2.372, -0.3275), (0.6419, -2.395, 0.0), (0.6192, -2.311, 0.3275), (0.5571, -2.079, 0.5672), (0.4723, -1.763, 0.655), (0.3876, -1.446, 0.5672), (0.3255, -1.215, 0.3275), (0.3028, -1.13, 8.021e-17), (0.3255, -1.215, -0.3275), (0.3876, -1.446, -0.5672), (0.4723, -1.763, -0.655), (0.5571, -2.079, -0.5672), (0.6192, -2.311, -0.3275), (0.9491, -2.291, 0.0), (0.9155, -2.21, 0.3275), (0.8237, -1.989, 0.5672), (0.6984, -1.686, 0.655), (0.5731, -1.384, 0.5672), (0.4813, -1.162, 0.3275), (0.4477, -1.081, 8.021e-17), (0.4813, -1.162, -0.3275), (0.5731, -1.384, -0.5672), (0.6984, -1.686, -0.655), (0.8237, -1.989, -0.5672), (0.9155, -2.21, -0.3275), (1.24, -2.148, 0.0), (1.196, -2.072, 0.3275), (1.076, -1.864, 0.5672), (0.9125, -1.58, 0.655), (0.7487, -1.297, 0.5672), (0.6289, -1.089, 0.3275), (0.585, -1.013, 8.021e-17), (0.6289, -1.089, -0.3275), (0.7487, -1.297, -0.5672), (0.9125, -1.58, -0.655), (1.076, -1.864, -0.5672), (1.196, -2.072, -0.3275), (1.51, -1.968, 0.0), (1.456, -1.898, 0.3275), (1.31, -1.708, 0.5672), (1.111, -1.448, 0.655), (0.9116, -1.188, 0.5672), (0.7657, -0.9978, 0.3275), (0.7123, -0.9282, 8.021e-17), (0.7657, -0.9978, -0.3275), (0.9116, -1.188, -0.5672), (1.111, -1.448, -0.655), (1.31, -1.708, -0.5672), (1.456, -1.898, -0.3275), (1.754, -1.754, 0.0), (1.692, -1.692, 0.3275), (1.522, -1.522, 0.5672), (1.29, -1.29, 0.655), (1.059, -1.059, 0.5672), (0.8894, -0.8894, 0.3275), (0.8273, -0.8273, 8.021e-17), (0.8894, -0.8894, -0.3275), (1.059, -1.059, -0.5672), (1.29, -1.29, -0.655), (1.522, -1.522, -0.5672), (1.692, -1.692, -0.3275), (1.968, -1.51, 0.0), (1.898, -1.456, 0.3275), (1.708, -1.31, 0.5672), (1.448, -1.111, 0.655), (1.188, -0.9116, 0.5672), (0.9978, -0.7657, 0.3275), (0.9282, -0.7123, 8.021e-17), (0.9978, -0.7657, -0.3275), (1.188, -0.9116, -0.5672), (1.448, -1.111, -0.655), (1.708, -1.31, -0.5672), (1.898, -1.456, -0.3275), (2.148, -1.24, 0.0), (2.072, -1.196, 0.3275), (1.864, -1.076, 0.5672), (1.58, -0.9125, 0.655), (1.297, -0.7488, 0.5672), (1.089, -0.6289, 0.3275), (1.013, -0.585, 8.021e-17), (1.089, -0.6289, -0.3275), (1.297, -0.7488, -0.5672), (1.58, -0.9125, -0.655), (1.864, -1.076, -0.5672), (2.072, -1.196, -0.3275), (2.291, -0.9491, 0.0), (2.21, -0.9155, 0.3275), (1.989, -0.8237, 0.5672), (1.686, -0.6984, 0.655), (1.384, -0.5731, 0.5672), (1.162, -0.4813, 0.3275), (1.081, -0.4477, 8.021e-17), (1.162, -0.4813, -0.3275), (1.384, -0.5731, -0.5672), (1.686, -0.6984, -0.655), (1.989, -0.8237, -0.5672), (2.21, -0.9155, -0.3275), (2.395, -0.6419, 0.0), (2.311, -0.6192, 0.3275), (2.079, -0.5571, 0.5672), (1.763, -0.4723, 0.655), (1.446, -0.3876, 0.5672), (1.215, -0.3255, 0.3275), (1.13, -0.3028, 8.021e-17), (1.215, -0.3255, -0.3275), (1.446, -0.3876, -0.5672), (1.763, -0.4723, -0.655), (2.079, -0.5571, -0.5672), (2.311, -0.6192, -0.3275), (2.459, -0.3237, 0.0), (2.372, -0.3123, 0.3275), (2.134, -0.281, 0.5672), (1.809, -0.2382, 0.655), (1.485, -0.1955, 0.5672), (1.247, -0.1642, 0.3275), (1.16, -0.1527, 8.021e-17), (1.247, -0.1642, -0.3275), (1.485, -0.1955, -0.5672), (1.809, -0.2382, -0.655), (2.134, -0.281, -0.5672), (2.372, -0.3123, -0.3275)], [], [(0, 12, 13, 1), (1, 13, 14, 2), (2, 14, 15, 3), (3, 15, 16, 4), (4, 16, 17, 5), (5, 17, 18, 6), (6, 18, 19, 7), (7, 19, 20, 8), (8, 20, 21, 9), (9, 21, 22, 10), (10, 22, 23, 11), (11, 23, 12, 0), (12, 24, 25, 13), (13, 25, 26, 14), (14, 26, 27, 15), (15, 27, 28, 16), (16, 28, 29, 17), (17, 29, 30, 18), (18, 30, 31, 19), (19, 31, 32, 20), (20, 32, 33, 21), (21, 33, 34, 22), (22, 34, 35, 23), (23, 35, 24, 12), (24, 36, 37, 25), (25, 37, 38, 26), (26, 38, 39, 27), (27, 39, 40, 28), (28, 40, 41, 29), (29, 41, 42, 30), (30, 42, 43, 31), (31, 43, 44, 32), (32, 44, 45, 33), (33, 45, 46, 34), (34, 46, 47, 35), (35, 47, 36, 24), (36, 48, 49, 37), (37, 49, 50, 38), (38, 50, 51, 39), (39, 51, 52, 40), (40, 52, 53, 41), (41, 53, 54, 42), (42, 54, 55, 43), (43, 55, 56, 44), (44, 56, 57, 45), (45, 57, 58, 46), (46, 58, 59, 47), (47, 59, 48, 36), (48, 60, 61, 49), (49, 61, 62, 50), (50, 62, 63, 51), (51, 63, 64, 52), (52, 64, 65, 53), (53, 65, 66, 54), (54, 66, 67, 55), (55, 67, 68, 56), (56, 68, 69, 57), (57, 69, 70, 58), (58, 70, 71, 59), (59, 71, 60, 48), (60, 72, 73, 61), (61, 73, 74, 62), (62, 74, 75, 63), (63, 75, 76, 64), (64, 76, 77, 65), (65, 77, 78, 66), (66, 78, 79, 67), (67, 79, 80, 68), (68, 80, 81, 69), (69, 81, 82, 70), (70, 82, 83, 71), (71, 83, 72, 60), (72, 84, 85, 73), (73, 85, 86, 74), (74, 86, 87, 75), (75, 87, 88, 76), (76, 88, 89, 77), (77, 89, 90, 78), (78, 90, 91, 79), (79, 91, 92, 80), (80, 92, 93, 81), (81, 93, 94, 82), (82, 94, 95, 83), (83, 95, 84, 72), (84, 96, 97, 85), (85, 97, 98, 86), (86, 98, 99, 87), (87, 99, 100, 88), (88, 100, 101, 89), (89, 101, 102, 90), (90, 102, 103, 91), (91, 103, 104, 92), (92, 104, 105, 93), (93, 105, 106, 94), (94, 106, 107, 95), (95, 107, 96, 84), (96, 108, 109, 97), (97, 109, 110, 98), (98, 110, 111, 99), (99, 111, 112, 100), (100, 112, 113, 101), (101, 113, 114, 102), (102, 114, 115, 103), (103, 115, 116, 104), (104, 116, 117, 105), (105, 117, 118, 106), (106, 118, 119, 107), (107, 119, 108, 96), (108, 120, 121, 109), (109, 121, 122, 110), (110, 122, 123, 111), (111, 123, 124, 112), (112, 124, 125, 113), (113, 125, 126, 114), (114, 126, 127, 115), (115, 127, 128, 116), (116, 128, 129, 117), (117, 129, 130, 118), (118, 130, 131, 119), (119, 131, 120, 108), (120, 132, 133, 121), (121, 133, 134, 122), (122, 134, 135, 123), (123, 135, 136, 124), (124, 136, 137, 125), (125, 137, 138, 126), (126, 138, 139, 127), (127, 139, 140, 128), (128, 140, 141, 129), (129, 141, 142, 130), (130, 142, 143, 131), (131, 143, 132, 120), (132, 144, 145, 133), (133, 145, 146, 134), (134, 146, 147, 135), (135, 147, 148, 136), (136, 148, 149, 137), (137, 149, 150, 138), (138, 150, 151, 139), (139, 151, 152, 140), (140, 152, 153, 141), (141, 153, 154, 142), (142, 154, 155, 143), (143, 155, 144, 132), (144, 156, 157, 145), (145, 157, 158, 146), (146, 158, 159, 147), (147, 159, 160, 148), (148, 160, 161, 149), (149, 161, 162, 150), (150, 162, 163, 151), (151, 163, 164, 152), (152, 164, 165, 153), (153, 165, 166, 154), (154, 166, 167, 155), (155, 167, 156, 144), (156, 168, 169, 157), (157, 169, 170, 158), (158, 170, 171, 159), (159, 171, 172, 160), (160, 172, 173, 161), (161, 173, 174, 162), (162, 174, 175, 163), (163, 175, 176, 164), (164, 176, 177, 165), (165, 177, 178, 166), (166, 178, 179, 167), (167, 179, 168, 156), (168, 180, 181, 169), (169, 181, 182, 170), (170, 182, 183, 171), (171, 183, 184, 172), (172, 184, 185, 173), (173, 185, 186, 174), (174, 186, 187, 175), (175, 187, 188, 176), (176, 188, 189, 177), (177, 189, 190, 178), (178, 190, 191, 179), (179, 191, 180, 168), (180, 192, 193, 181), (181, 193, 194, 182), (182, 194, 195, 183), (183, 195, 196, 184), (184, 196, 197, 185), (185, 197, 198, 186), (186, 198, 199, 187), (187, 199, 200, 188), (188, 200, 201, 189), (189, 201, 202, 190), (190, 202, 203, 191), (191, 203, 192, 180), (192, 204, 205, 193), (193, 205, 206, 194), (194, 206, 207, 195), (195, 207, 208, 196), (196, 208, 209, 197), (197, 209, 210, 198), (198, 210, 211, 199), (199, 211, 212, 200), (200, 212, 213, 201), (201, 213, 214, 202), (202, 214, 215, 203), (203, 215, 204, 192), (204, 216, 217, 205), (205, 217, 218, 206), (206, 218, 219, 207), (207, 219, 220, 208), (208, 220, 221, 209), (209, 221, 222, 210), (210, 222, 223, 211), (211, 223, 224, 212), (212, 224, 225, 213), (213, 225, 226, 214), (214, 226, 227, 215), (215, 227, 216, 204), (216, 228, 229, 217), (217, 229, 230, 218), (218, 230, 231, 219), (219, 231, 232, 220), (220, 232, 233, 221), (221, 233, 234, 222), (222, 234, 235, 223), (223, 235, 236, 224), (224, 236, 237, 225), (225, 237, 238, 226), (226, 238, 239, 227), (227, 239, 228, 216), (228, 240, 241, 229), (229, 241, 242, 230), (230, 242, 243, 231), (231, 243, 244, 232), (232, 244, 245, 233), (233, 245, 246, 234), (234, 246, 247, 235), (235, 247, 248, 236), (236, 248, 249, 237), (237, 249, 250, 238), (238, 250, 251, 239), (239, 251, 240, 228), (240, 252, 253, 241), (241, 253, 254, 242), (242, 254, 255, 243), (243, 255, 256, 244), (244, 256, 257, 245), (245, 257, 258, 246), (246, 258, 259, 247), (247, 259, 260, 248), (248, 260, 261, 249), (249, 261, 262, 250), (250, 262, 263, 251), (251, 263, 252, 240), (252, 264, 265, 253), (253, 265, 266, 254), (254, 266, 267, 255), (255, 267, 268, 256), (256, 268, 269, 257), (257, 269, 270, 258), (258, 270, 271, 259), (259, 271, 272, 260), (260, 272, 273, 261), (261, 273, 274, 262), (262, 274, 275, 263), (263, 275, 264, 252), (264, 276, 277, 265), (265, 277, 278, 266), (266, 278, 279, 267), (267, 279, 280, 268), (268, 280, 281, 269), (269, 281, 282, 270), (270, 282, 283, 271), (271, 283, 284, 272), (272, 284, 285, 273), (273, 285, 286, 274), (274, 286, 287, 275), (275, 287, 276, 264), (276, 288, 289, 277), (277, 289, 290, 278), (278, 290, 291, 279), (279, 291, 292, 280), (280, 292, 293, 281), (281, 293, 294, 282), (282, 294, 295, 283), (283, 295, 296, 284), (284, 296, 297, 285), (285, 297, 298, 286), (286, 298, 299, 287), (287, 299, 288, 276), (288, 300, 301, 289), (289, 301, 302, 290), (290, 302, 303, 291), (291, 303, 304, 292), (292, 304, 305, 293), (293, 305, 306, 294), (294, 306, 307, 295), (295, 307, 308, 296), (296, 308, 309, 297), (297, 309, 310, 298), (298, 310, 311, 299), (299, 311, 300, 288), (300, 312, 313, 301), (301, 313, 314, 302), (302, 314, 315, 303), (303, 315, 316, 304), (304, 316, 317, 305), (305, 317, 318, 306), (306, 318, 319, 307), (307, 319, 320, 308), (308, 320, 321, 309), (309, 321, 322, 310), (310, 322, 323, 311), (311, 323, 312, 300), (312, 324, 325, 313), (313, 325, 326, 314), (314, 326, 327, 315), (315, 327, 328, 316), (316, 328, 329, 317), (317, 329, 330, 318), (318, 330, 331, 319), (319, 331, 332, 320), (320, 332, 333, 321), (321, 333, 334, 322), (322, 334, 335, 323), (323, 335, 324, 312), (324, 336, 337, 325), (325, 337, 338, 326), (326, 338, 339, 327), (327, 339, 340, 328), (328, 340, 341, 329), (329, 341, 342, 330), (330, 342, 343, 331), (331, 343, 344, 332), (332, 344, 345, 333), (333, 345, 346, 334), (334, 346, 347, 335), (335, 347, 336, 324), (336, 348, 349, 337), (337, 349, 350, 338), (338, 350, 351, 339), (339, 351, 352, 340), (340, 352, 353, 341), (341, 353, 354, 342), (342, 354, 355, 343), (343, 355, 356, 344), (344, 356, 357, 345), (345, 357, 358, 346), (346, 358, 359, 347), (347, 359, 348, 336), (348, 360, 361, 349), (349, 361, 362, 350), (350, 362, 363, 351), (351, 363, 364, 352), (352, 364, 365, 353), (353, 365, 366, 354), (354, 366, 367, 355), (355, 367, 368, 356), (356, 368, 369, 357), (357, 369, 370, 358), (358, 370, 371, 359), (359, 371, 360, 348), (360, 372, 373, 361), (361, 373, 374, 362), (362, 374, 375, 363), (363, 375, 376, 364), (364, 376, 377, 365), (365, 377, 378, 366), (366, 378, 379, 367), (367, 379, 380, 368), (368, 380, 381, 369), (369, 381, 382, 370), (370, 382, 383, 371), (371, 383, 372, 360), (372, 384, 385, 373), (373, 385, 386, 374), (374, 386, 387, 375), (375, 387, 388, 376), (376, 388, 389, 377), (377, 389, 390, 378), (378, 390, 391, 379), (379, 391, 392, 380), (380, 392, 393, 381), (381, 393, 394, 382), (382, 394, 395, 383), (383, 395, 384, 372), (384, 396, 397, 385), (385, 397, 398, 386), (386, 398, 399, 387), (387, 399, 400, 388), (388, 400, 401, 389), (389, 401, 402, 390), (390, 402, 403, 391), (391, 403, 404, 392), (392, 404, 405, 393), (393, 405, 406, 394), (394, 406, 407, 395), (395, 407, 396, 384), (396, 408, 409, 397), (397, 409, 410, 398), (398, 410, 411, 399), (399, 411, 412, 400), (400, 412, 413, 401), (401, 413, 414, 402), (402, 414, 415, 403), (403, 415, 416, 404), (404, 416, 417, 405), (405, 417, 418, 406), (406, 418, 419, 407), (407, 419, 408, 396), (408, 420, 421, 409), (409, 421, 422, 410), (410, 422, 423, 411), (411, 423, 424, 412), (412, 424, 425, 413), (413, 425, 426, 414), (414, 426, 427, 415), (415, 427, 428, 416), (416, 428, 429, 417), (417, 429, 430, 418), (418, 430, 431, 419), (419, 431, 420, 408), (420, 432, 433, 421), (421, 433, 434, 422), (422, 434, 435, 423), (423, 435, 436, 424), (424, 436, 437, 425), (425, 437, 438, 426), (426, 438, 439, 427), (427, 439, 440, 428), (428, 440, 441, 429), (429, 441, 442, 430), (430, 442, 443, 431), (431, 443, 432, 420), (432, 444, 445, 433), (433, 445, 446, 434), (434, 446, 447, 435), (435, 447, 448, 436), (436, 448, 449, 437), (437, 449, 450, 438), (438, 450, 451, 439), (439, 451, 452, 440), (440, 452, 453, 441), (441, 453, 454, 442), (442, 454, 455, 443), (443, 455, 444, 432), (444, 456, 457, 445), (445, 457, 458, 446), (446, 458, 459, 447), (447, 459, 460, 448), (448, 460, 461, 449), (449, 461, 462, 450), (450, 462, 463, 451), (451, 463, 464, 452), (452, 464, 465, 453), (453, 465, 466, 454), (454, 466, 467, 455), (455, 467, 456, 444), (456, 468, 469, 457), (457, 469, 470, 458), (458, 470, 471, 459), (459, 471, 472, 460), (460, 472, 473, 461), (461, 473, 474, 462), (462, 474, 475, 463), (463, 475, 476, 464), (464, 476, 477, 465), (465, 477, 478, 466), (466, 478, 479, 467), (467, 479, 468, 456), (468, 480, 481, 469), (469, 481, 482, 470), (470, 482, 483, 471), (471, 483, 484, 472), (472, 484, 485, 473), (473, 485, 486, 474), (474, 486, 487, 475), (475, 487, 488, 476), (476, 488, 489, 477), (477, 489, 490, 478), (478, 490, 491, 479), (479, 491, 480, 468), (480, 492, 493, 481), (481, 493, 494, 482), (482, 494, 495, 483), (483, 495, 496, 484), (484, 496, 497, 485), (485, 497, 498, 486), (486, 498, 499, 487), (487, 499, 500, 488), (488, 500, 501, 489), (489, 501, 502, 490), (490, 502, 503, 491), (491, 503, 492, 480), (492, 504, 505, 493), (493, 505, 506, 494), (494, 506, 507, 495), (495, 507, 508, 496), (496, 508, 509, 497), (497, 509, 510, 498), (498, 510, 511, 499), (499, 511, 512, 500), (500, 512, 513, 501), (501, 513, 514, 502), (502, 514, 515, 503), (503, 515, 504, 492), (504, 516, 517, 505), (505, 517, 518, 506), (506, 518, 519, 507), (507, 519, 520, 508), (508, 520, 521, 509), (509, 521, 522, 510), (510, 522, 523, 511), (511, 523, 524, 512), (512, 524, 525, 513), (513, 525, 526, 514), (514, 526, 527, 515), (515, 527, 516, 504), (516, 528, 529, 517), (517, 529, 530, 518), (518, 530, 531, 519), (519, 531, 532, 520), (520, 532, 533, 521), (521, 533, 534, 522), (522, 534, 535, 523), (523, 535, 536, 524), (524, 536, 537, 525), (525, 537, 538, 526), (526, 538, 539, 527), (527, 539, 528, 516), (528, 540, 541, 529), (529, 541, 542, 530), (530, 542, 543, 531), (531, 543, 544, 532), (532, 544, 545, 533), (533, 545, 546, 534), (534, 546, 547, 535), (535, 547, 548, 536), (536, 548, 549, 537), (537, 549, 550, 538), (538, 550, 551, 539), (539, 551, 540, 528), (540, 552, 553, 541), (541, 553, 554, 542), (542, 554, 555, 543), (543, 555, 556, 544), (544, 556, 557, 545), (545, 557, 558, 546), (546, 558, 559, 547), (547, 559, 560, 548), (548, 560, 561, 549), (549, 561, 562, 550), (550, 562, 563, 551), (551, 563, 552, 540), (552, 564, 565, 553), (553, 565, 566, 554), (554, 566, 567, 555), (555, 567, 568, 556), (556, 568, 569, 557), (557, 569, 570, 558), (558, 570, 571, 559), (559, 571, 572, 560), (560, 572, 573, 561), (561, 573, 574, 562), (562, 574, 575, 563), (563, 575, 564, 552), (564, 0, 1, 565), (565, 1, 2, 566), (566, 2, 3, 567), (567, 3, 4, 568), (568, 4, 5, 569), (569, 5, 6, 570), (570, 6, 7, 571), (571, 7, 8, 572), (572, 8, 9, 573), (573, 9, 10, 574), (574, 10, 11, 575), (575, 11, 0, 564)])
me_torus.materials.append(mat_batter)
me_torus.use_remesh_preserve_volume = False
me_torus.use_remesh_preserve_attributes = False
me_torus.use_mirror_vertex_groups = False
me_torus.update()

# ---- objects
ob_plane = bpy.data.objects.new('Plane', me_plane)
ob_torus_001 = bpy.data.objects.new('Torus.001', me_torus_002)
ob_torus = bpy.data.objects.new('Torus', me_torus)
ob_lamp = bpy.data.objects.new('Lamp', light_lamp)
ob_camera = bpy.data.objects.new('Camera', cam_camera)

# ---- transforms, parenting, visibility, modifiers, constraints
ob_plane.location = (-0.08018, -0.1881, 0.3521)
ob_plane.scale = (10.37, 10.37, 10.37)
ob_plane.lineart.crease_threshold = 0.0
ob_torus_001.location = (-0.08018, -0.1881, 1.001)
ob_torus_001.lineart.crease_threshold = 0.0
_m = ob_torus_001.modifiers.new('Solidify', 'SOLIDIFY')
_m.thickness = 0.123
_m.offset = 0.06557
_m.edge_crease_outer = 0.2727
_m.edge_crease_rim = 0.06612
_m.nonmanifold_thickness_mode = 'FIXED'
_m.nonmanifold_merge_threshold = 0.0003
_m = ob_torus_001.modifiers.new('Subsurf', 'SUBSURF')
_m.uv_smooth = 'PRESERVE_CORNERS'
_m.quality = 2
_m.show_only_control_edges = False
ob_torus.location = (-0.08018, -0.1881, 0.9784)
ob_torus.lineart.crease_threshold = 0.0
_m = ob_torus.modifiers.new('Subsurf', 'SUBSURF')
_m.uv_smooth = 'PRESERVE_CORNERS'
_m.quality = 2
_m.show_only_control_edges = False
ob_lamp.location = (0.0, 0.0, 4.837)
ob_lamp.rotation_euler = (0.6503, 0.05522, 1.866)
ob_lamp.lock_location = (True, True, False)
ob_lamp.lock_rotations_4d = False
ob_lamp.empty_display_type = 'ARROWS'
ob_lamp.color = (0.0, 0.0, 0.0, 0.0)
ob_lamp.lineart.crease_threshold = 0.0
ob_camera.location = (7.481, -6.508, 5.344)
ob_camera.rotation_euler = (1.109, 0.0, 0.8149)
ob_camera.lock_rotations_4d = False
ob_camera.empty_display_type = 'ARROWS'
ob_camera.color = (0.0, 0.0, 0.0, 0.0)
ob_camera.display_type = 'WIRE'
ob_camera.lineart.crease_threshold = 0.0

# ---- collection membership
col_collection_1.objects.link(ob_plane)
col_collection_1.objects.link(ob_torus_001)
col_collection_1.objects.link(ob_torus)
col_collection_1.objects.link(ob_lamp)
col_collection_1.objects.link(ob_camera)

# ---- scene / render settings (as saved in the file)
scene.camera = ob_camera
scene.frame_start = 1; scene.frame_end = 250; scene.frame_set(1)
scene.render.engine = 'CYCLES'
scene.render.resolution_percentage = 50
scene.render.dither_intensity = 0.0
scene.cycles.use_denoising = False
scene.cycles.samples = 128
scene.cycles.sampling_pattern = 'TABULATED_SOBOL'
scene.cycles.use_adaptive_sampling = False
scene.cycles.use_light_tree = False
scene.cycles.blur_glossy = 0.0
scene.cycles.sample_clamp_indirect = 0.0
scene.view_settings.view_transform = 'Standard'
bpy.context.view_layer.update()
